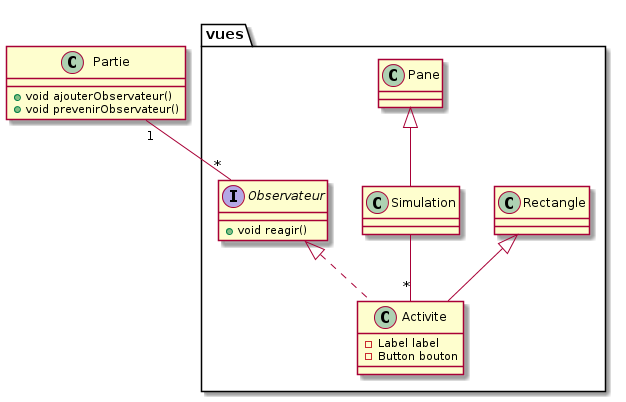

The diagram above was rendered by PlantUML. Its source (embedded in the PNG):
@startuml
package vues <<Folder>> {
  class Activite extends Rectangle implements Observateur{
      -Label label
      -Button bouton
  }

  class Simulation extends Pane{

  }

  interface Observateur {	
      +void reagir()
  }
}

class Partie{
	+void ajouterObservateur()
    +void prevenirObservateur()
}

Simulation --"*" Activite
Partie "1"--"*" Observateur
@enduml